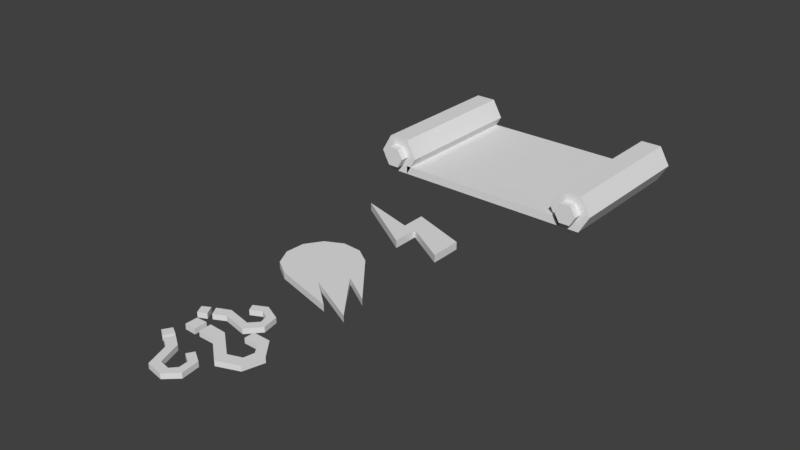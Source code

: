 # Source: Scroll.blend  (saved by Blender 2.79.0; exported with 4.5.12 LTS)
import bpy
from mathutils import Matrix  # noqa: F401  (used for matrix-valued properties, if any)

bpy.ops.wm.read_factory_settings(use_empty=True)
scene = bpy.context.scene
scene.name = 'Scene'

# ---- collections
col_collection_1 = bpy.data.collections.new('Collection 1'); scene.collection.children.link(col_collection_1)

# ---- world
world_world = bpy.data.worlds.new('World'); scene.world = world_world
world_world.color = (0.05088, 0.05088, 0.05088)
world_world.use_sun_shadow = False
world_world.sun_shadow_jitter_overblur = 0.0
world_world.cycles.sampling_method = 'MANUAL'

# ---- meshes
me_plane_001 = bpy.data.meshes.new('Plane.001')
me_plane_001.from_pydata([(0.03662, -0.09591, 0.0), (0.03229, -0.06096, 0.0), (0.009321, -0.04671, 0.0), (0.001361, -0.05955, 0.0), (0.03781, 0.02569, 0.0), (0.03801, 0.04501, 0.0), (0.07256, 0.04464, 0.0), (0.1005, 0.009276, 0.0), (0.08917, -0.02917, 0.0), (0.04834, -0.0448, 0.0), (0.00131, -0.006082, 0.0), (-0.02934, -0.005753, 0.0), (-0.03038, 0.01838, 0.0), (0.003632, 0.01675, 0.0), (0.05022, -0.0215, 0.0), (0.07569, -0.01234, 0.0), (0.07969, 0.007183, 0.0), (0.06664, 0.02551, 0.0), (-0.04063, 0.01889, 0.0), (-0.03959, -0.006363, 0.0), (-0.06178, -0.005445, 0.0), (-0.06172, 0.01812, 0.0), (0.01349, -0.1171, 0.0), (-0.02015, -0.111, 0.0), (-0.03593, -0.06602, 0.0), (-0.05629, -0.05339, 0.0), (-0.04722, -0.03682, 0.0), (-0.02512, -0.05169, 0.0), (-0.009453, -0.09615, 0.0), (0.01129, -0.1003, 0.0), (0.02188, -0.0889, 0.0), (0.02057, -0.07135, 0.0), (-0.05387, -0.03233, 0.0), (-0.0634, -0.04964, 0.0), (-0.07787, -0.04004, 0.0), (-0.06829, -0.0243, 0.0), (0.03319, 0.09737, 0.0), (0.001155, 0.112, 0.0), (-0.02302, 0.09992, 0.0), (-0.01626, 0.08641, 0.0), (0.03907, 0.06659, 0.0), (0.01625, 0.04114, 0.0), (-0.0303, 0.05127, 0.0), (-0.05173, 0.04055, 0.0), (-0.06108, 0.05697, 0.0), (-0.03684, 0.06798, 0.0), (0.009239, 0.05801, 0.0), (0.02368, 0.07348, 0.0), (0.01949, 0.0885, 0.0), (0.003864, 0.09658, 0.0), (-0.06839, 0.05366, 0.0), (-0.05865, 0.03646, 0.0), (-0.07441, 0.02918, 0.0), (-0.08279, 0.04559, 0.0), (0.03662, -0.09591, -0.01005), (0.03229, -0.06096, -0.01005), (0.009321, -0.04671, -0.01005), (0.001361, -0.05955, -0.01005), (0.03781, 0.02569, -0.01005), (0.03801, 0.04501, -0.01005), (0.07256, 0.04464, -0.01005), (0.1005, 0.009276, -0.01005), (0.08917, -0.02917, -0.01005), (0.04834, -0.0448, -0.01005), (0.00131, -0.006082, -0.01005), (-0.02934, -0.005753, -0.01005), (-0.03038, 0.01838, -0.01005), (0.003632, 0.01675, -0.01005), (0.05022, -0.0215, -0.01005), (0.07569, -0.01234, -0.01005), (0.07969, 0.007183, -0.01005), (0.06664, 0.02551, -0.01005), (-0.04063, 0.01889, -0.01005), (-0.03959, -0.006363, -0.01005), (-0.06178, -0.005445, -0.01005), (-0.06172, 0.01812, -0.01005), (0.01349, -0.1171, -0.01005), (-0.02015, -0.111, -0.01005), (-0.03593, -0.06602, -0.01005), (-0.05629, -0.05339, -0.01005), (-0.04722, -0.03682, -0.01005), (-0.02512, -0.05169, -0.01005), (-0.009453, -0.09615, -0.01005), (0.01129, -0.1003, -0.01005), (0.02188, -0.0889, -0.01005), (0.02057, -0.07135, -0.01005), (-0.05387, -0.03233, -0.01005), (-0.0634, -0.04964, -0.01005), (-0.07787, -0.04004, -0.01005), (-0.06829, -0.0243, -0.01005), (0.03319, 0.09737, -0.01005), (0.001155, 0.112, -0.01005), (-0.02302, 0.09992, -0.01005), (-0.01626, 0.08641, -0.01005), (0.03907, 0.06659, -0.01005), (0.01625, 0.04114, -0.01005), (-0.0303, 0.05127, -0.01005), (-0.05173, 0.04055, -0.01005), (-0.06108, 0.05697, -0.01005), (-0.03684, 0.06798, -0.01005), (0.009239, 0.05801, -0.01005), (0.02368, 0.07348, -0.01005), (0.01949, 0.0885, -0.01005), (0.003864, 0.09658, -0.01005), (-0.06839, 0.05366, -0.01005), (-0.05865, 0.03646, -0.01005), (-0.07441, 0.02918, -0.01005), (-0.08279, 0.04559, -0.01005)], [], [(50, 51, 52, 53), (37, 36, 40, 41, 42, 43, 44, 45, 46, 47, 48, 49, 39, 38), (32, 33, 34, 35), (6, 7, 8, 9, 10, 11, 12, 13, 14, 15, 16, 17, 4, 5), (1, 0, 22, 23, 24, 25, 26, 27, 28, 29, 30, 31, 3, 2), (18, 19, 20, 21), (104, 107, 106, 105), (91, 92, 93, 103, 102, 101, 100, 99, 98, 97, 96, 95, 94, 90), (86, 89, 88, 87), (60, 59, 58, 71, 70, 69, 68, 67, 66, 65, 64, 63, 62, 61), (55, 56, 57, 85, 84, 83, 82, 81, 80, 79, 78, 77, 76, 54), (72, 75, 74, 73), (47, 46, 100, 101), (19, 18, 72, 73), (48, 47, 101, 102), (20, 19, 73, 74), (49, 48, 102, 103), (21, 20, 74, 75), (39, 49, 103, 93), (18, 21, 75, 72), (51, 50, 104, 105), (0, 1, 55, 54), (52, 51, 105, 106), (2, 3, 57, 56), (53, 52, 106, 107), (27, 26, 80, 81), (26, 25, 79, 80), (50, 53, 107, 104), (28, 27, 81, 82), (25, 24, 78, 79), (29, 28, 82, 83), (24, 23, 77, 78), (30, 29, 83, 84), (23, 22, 76, 77), (31, 30, 84, 85), (5, 4, 58, 59), (3, 31, 85, 57), (6, 5, 59, 60), (33, 32, 86, 87), (7, 6, 60, 61), (34, 33, 87, 88), (8, 7, 61, 62), (35, 34, 88, 89), (9, 8, 62, 63), (32, 35, 89, 86), (10, 9, 63, 64), (44, 43, 97, 98), (11, 10, 64, 65), (43, 42, 96, 97), (12, 11, 65, 66), (42, 41, 95, 96), (13, 12, 66, 67), (41, 40, 94, 95), (14, 13, 67, 68), (40, 36, 90, 94), (15, 14, 68, 69), (37, 38, 92, 91), (16, 15, 69, 70), (36, 37, 91, 90), (17, 16, 70, 71), (38, 39, 93, 92), (4, 17, 71, 58), (45, 44, 98, 99), (22, 0, 54, 76), (46, 45, 99, 100), (1, 2, 56, 55)])
_ca = me_plane_001.color_attributes.new('Col', 'BYTE_COLOR', 'CORNER')
_ca.data.foreach_set('color', [0.0, 0.0, 0.0, 1.0, 0.0, 0.0, 0.0, 1.0, 0.0, 0.0, 0.0, 1.0, 0.0, 0.0, 0.0, 1.0, 0.0, 0.0, 0.0, 1.0, 0.0, 0.0, 0.0, 1.0, 0.0, 0.0, 0.0, 1.0, 0.0, 0.0, 0.0, 1.0, 0.0, 0.0, 0.0, 1.0, 0.0, 0.0, 0.0, 1.0, 0.0, 0.0, 0.0, 1.0, 0.0, 0.0, 0.0, 1.0, 0.0, 0.0, 0.0, 1.0, 0.0, 0.0, 0.0, 1.0, 0.0, 0.0, 0.0, 1.0, 0.0, 0.0, 0.0, 1.0, 0.0, 0.0, 0.0, 1.0, 0.0, 0.0, 0.0, 1.0, 0.0, 0.0, 0.0, 1.0, 0.0, 0.0, 0.0, 1.0, 0.0, 0.0, 0.0, 1.0, 0.0, 0.0, 0.0, 1.0, 0.0, 0.0, 0.0, 1.0, 0.0, 0.0, 0.0, 1.0, 0.0, 0.0, 0.0, 1.0, 0.0, 0.0, 0.0, 1.0, 0.0003035, 0.0003035, 0.0003035, 1.0, 0.0, 0.0, 0.0, 1.0, 0.0, 0.0, 0.0, 1.0, 0.0, 0.0, 0.0, 1.0, 0.0, 0.0, 0.0, 1.0, 0.0, 0.0, 0.0, 1.0, 0.0, 0.0, 0.0, 1.0, 0.0, 0.0, 0.0, 1.0, 0.0, 0.0, 0.0, 1.0, 0.0, 0.0, 0.0, 1.0, 0.0, 0.0, 0.0, 1.0, 0.0, 0.0, 0.0, 1.0, 0.0, 0.0, 0.0, 1.0, 0.0, 0.0, 0.0, 1.0, 0.0, 0.0, 0.0, 1.0, 0.0, 0.0, 0.0, 1.0, 0.0, 0.0, 0.0, 1.0, 0.0, 0.0, 0.0, 1.0, 0.0, 0.0, 0.0, 1.0, 0.0, 0.0, 0.0, 1.0, 0.0, 0.0, 0.0, 1.0, 0.0, 0.0, 0.0, 1.0, 0.0, 0.0, 0.0, 1.0, 0.0, 0.0, 0.0, 1.0, 0.0, 0.0, 0.0, 1.0, 0.0, 0.0, 0.0, 1.0, 0.0, 0.0, 0.0, 1.0, 0.0, 0.0, 0.0, 1.0, 0.0, 0.0, 0.0, 1.0, 0.0, 0.0, 0.0, 1.0, 0.0, 0.0, 0.0, 1.0, 0.0, 0.0, 0.0, 1.0, 0.0, 0.0, 0.0, 1.0, 0.0, 0.0, 0.0, 1.0, 0.0, 0.0, 0.0, 1.0, 0.0, 0.0, 0.0, 1.0, 0.0, 0.0, 0.0, 1.0, 0.0, 0.0, 0.0, 1.0, 0.0, 0.0, 0.0, 1.0, 0.0, 0.0, 0.0, 1.0, 0.0, 0.0, 0.0, 1.0, 0.0, 0.0, 0.0, 1.0, 0.0, 0.0, 0.0, 1.0, 0.0, 0.0, 0.0, 1.0, 0.0, 0.0, 0.0, 1.0, 0.0, 0.0, 0.0, 1.0, 0.0, 0.0, 0.0, 1.0, 0.0, 0.0, 0.0, 1.0, 0.0, 0.0, 0.0, 1.0, 0.0, 0.0, 0.0, 1.0, 0.0, 0.0, 0.0, 1.0, 0.0, 0.0, 0.0, 1.0, 0.0, 0.0, 0.0, 1.0, 0.0, 0.0, 0.0, 1.0, 0.0, 0.0, 0.0, 1.0, 0.0, 0.0, 0.0, 1.0, 0.0, 0.0, 0.0, 1.0, 0.0, 0.0, 0.0, 1.0, 0.0, 0.0, 0.0, 1.0, 0.0, 0.0, 0.0, 1.0, 0.0003035, 0.0003035, 0.0003035, 1.0, 0.0, 0.0, 0.0, 1.0, 0.0, 0.0, 0.0, 1.0, 0.0, 0.0, 0.0, 1.0, 0.0, 0.0, 0.0, 1.0, 0.0, 0.0, 0.0, 1.0, 0.0, 0.0, 0.0, 1.0, 0.0, 0.0, 0.0, 1.0, 0.0, 0.0, 0.0, 1.0, 0.0, 0.0, 0.0, 1.0, 0.0, 0.0, 0.0, 1.0, 0.0, 0.0, 0.0, 1.0, 0.0, 0.0, 0.0, 1.0, 0.0, 0.0, 0.0, 1.0, 0.0, 0.0, 0.0, 1.0, 0.0, 0.0, 0.0, 1.0, 0.0, 0.0, 0.0, 1.0, 0.0, 0.0, 0.0, 1.0, 0.0, 0.0, 0.0, 1.0, 0.0, 0.0, 0.0, 1.0, 0.0, 0.0, 0.0, 1.0, 0.0, 0.0, 0.0, 1.0, 0.0, 0.0, 0.0, 1.0, 0.0, 0.0, 0.0, 1.0, 0.0, 0.0, 0.0, 1.0, 0.0, 0.0, 0.0, 1.0, 0.0, 0.0, 0.0, 1.0, 0.0, 0.0, 0.0, 1.0, 0.0, 0.0, 0.0, 1.0, 0.0, 0.0, 0.0, 1.0, 0.0, 0.0, 0.0, 1.0, 0.0, 0.0, 0.0, 1.0, 0.0, 0.0, 0.0, 1.0, 0.0, 0.0, 0.0, 1.0, 0.0, 0.0, 0.0, 1.0, 0.0, 0.0, 0.0, 1.0, 0.0, 0.0, 0.0, 1.0, 0.0, 0.0, 0.0, 1.0, 0.0, 0.0, 0.0, 1.0, 0.0, 0.0, 0.0, 1.0, 0.0, 0.0, 0.0, 1.0, 0.0, 0.0, 0.0, 1.0, 0.0, 0.0, 0.0, 1.0, 0.0, 0.0, 0.0, 1.0, 0.0, 0.0, 0.0, 1.0, 0.0, 0.0, 0.0, 1.0, 0.0, 0.0, 0.0, 1.0, 0.0, 0.0, 0.0, 1.0, 0.0, 0.0, 0.0, 1.0, 0.0, 0.0, 0.0, 1.0, 0.0, 0.0, 0.0, 1.0, 0.0, 0.0, 0.0, 1.0, 0.0, 0.0, 0.0, 1.0, 0.0, 0.0, 0.0, 1.0, 0.0, 0.0, 0.0, 1.0, 0.0, 0.0, 0.0, 1.0, 0.0, 0.0, 0.0, 1.0, 0.0, 0.0, 0.0, 1.0, 0.0, 0.0, 0.0, 1.0, 0.0, 0.0, 0.0, 1.0, 0.0, 0.0, 0.0, 1.0, 0.0, 0.0, 0.0, 1.0, 0.0, 0.0, 0.0, 1.0, 0.0, 0.0, 0.0, 1.0, 0.0, 0.0, 0.0, 1.0, 0.0, 0.0, 0.0, 1.0, 0.0, 0.0, 0.0, 1.0, 0.0, 0.0, 0.0, 1.0, 0.0, 0.0, 0.0, 1.0, 0.0, 0.0, 0.0, 1.0, 0.0, 0.0, 0.0, 1.0, 0.0, 0.0, 0.0, 1.0, 0.0, 0.0, 0.0, 1.0, 0.0, 0.0, 0.0, 1.0, 0.0, 0.0, 0.0, 1.0, 0.0, 0.0, 0.0, 1.0, 0.0, 0.0, 0.0, 1.0, 0.0, 0.0, 0.0, 1.0, 0.0, 0.0, 0.0, 1.0, 0.0, 0.0, 0.0, 1.0, 0.0, 0.0, 0.0, 1.0, 0.0, 0.0, 0.0, 1.0, 0.0, 0.0, 0.0, 1.0, 0.0, 0.0, 0.0, 1.0, 0.0, 0.0, 0.0, 1.0, 0.0, 0.0, 0.0, 1.0, 0.0, 0.0, 0.0, 1.0, 0.0, 0.0, 0.0, 1.0, 0.0, 0.0, 0.0, 1.0, 0.0, 0.0, 0.0, 1.0, 0.0, 0.0, 0.0, 1.0, 0.0, 0.0, 0.0, 1.0, 0.0, 0.0, 0.0, 1.0, 0.0, 0.0, 0.0, 1.0, 0.0, 0.0, 0.0, 1.0, 0.0, 0.0, 0.0, 1.0, 0.0, 0.0, 0.0, 1.0, 0.0, 0.0, 0.0, 1.0, 0.0, 0.0, 0.0, 1.0, 0.0, 0.0, 0.0, 1.0, 0.0, 0.0, 0.0, 1.0, 0.0, 0.0, 0.0, 1.0, 0.0, 0.0, 0.0, 1.0, 0.0, 0.0, 0.0, 1.0, 0.0, 0.0, 0.0, 1.0, 0.0, 0.0, 0.0, 1.0, 0.0, 0.0, 0.0, 1.0, 0.0, 0.0, 0.0, 1.0, 0.0, 0.0, 0.0, 1.0, 0.0, 0.0, 0.0, 1.0, 0.0, 0.0, 0.0, 1.0, 0.0, 0.0, 0.0, 1.0, 0.0, 0.0, 0.0, 1.0, 0.0, 0.0, 0.0, 1.0, 0.0, 0.0, 0.0, 1.0, 0.0, 0.0, 0.0, 1.0, 0.0, 0.0, 0.0, 1.0, 0.0, 0.0, 0.0, 1.0, 0.0, 0.0, 0.0, 1.0, 0.0, 0.0, 0.0, 1.0, 0.0, 0.0, 0.0, 1.0, 0.0, 0.0, 0.0, 1.0, 0.0, 0.0, 0.0, 1.0, 0.0, 0.0, 0.0, 1.0, 0.0, 0.0, 0.0, 1.0, 0.0, 0.0, 0.0, 1.0, 0.0, 0.0, 0.0, 1.0, 0.0, 0.0, 0.0, 1.0, 0.0, 0.0, 0.0, 1.0, 0.0, 0.0, 0.0, 1.0, 0.0, 0.0, 0.0, 1.0, 0.0, 0.0, 0.0, 1.0, 0.0, 0.0, 0.0, 1.0, 0.0, 0.0, 0.0, 1.0, 0.0, 0.0, 0.0, 1.0, 0.0, 0.0, 0.0, 1.0, 0.0, 0.0, 0.0, 1.0, 0.0, 0.0, 0.0, 1.0, 0.0, 0.0, 0.0, 1.0, 0.0, 0.0, 0.0, 1.0, 0.0, 0.0, 0.0, 1.0, 0.0, 0.0, 0.0, 1.0, 0.0, 0.0, 0.0, 1.0, 0.0, 0.0, 0.0, 1.0, 0.0, 0.0, 0.0, 1.0, 0.0, 0.0, 0.0, 1.0, 0.0, 0.0, 0.0, 1.0, 0.0, 0.0, 0.0, 1.0, 0.0, 0.0, 0.0, 1.0, 0.0, 0.0, 0.0, 1.0, 0.0, 0.0, 0.0, 1.0, 0.0, 0.0, 0.0, 1.0, 0.0, 0.0, 0.0, 1.0, 0.0, 0.0, 0.0, 1.0, 0.0003035, 0.0003035, 0.0003035, 1.0, 0.0, 0.0, 0.0, 1.0, 0.0, 0.0, 0.0, 1.0, 0.0003035, 0.0003035, 0.0003035, 1.0, 0.0, 0.0, 0.0, 1.0, 0.0, 0.0, 0.0, 1.0, 0.0, 0.0, 0.0, 1.0, 0.0, 0.0, 0.0, 1.0, 0.0, 0.0, 0.0, 1.0, 0.0003035, 0.0003035, 0.0003035, 1.0, 0.0003035, 0.0003035, 0.0003035, 1.0, 0.0, 0.0, 0.0, 1.0, 0.0, 0.0, 0.0, 1.0, 0.0, 0.0, 0.0, 1.0, 0.0, 0.0, 0.0, 1.0, 0.0, 0.0, 0.0, 1.0, 0.0, 0.0, 0.0, 1.0, 0.0, 0.0, 0.0, 1.0, 0.0, 0.0, 0.0, 1.0, 0.0, 0.0, 0.0, 1.0, 0.0, 0.0, 0.0, 1.0, 0.0, 0.0, 0.0, 1.0, 0.0, 0.0, 0.0, 1.0, 0.0, 0.0, 0.0, 1.0, 0.0, 0.0, 0.0, 1.0, 0.0, 0.0, 0.0, 1.0, 0.0, 0.0, 0.0, 1.0, 0.0, 0.0, 0.0, 1.0, 0.0, 0.0, 0.0, 1.0, 0.0, 0.0, 0.0, 1.0, 0.0, 0.0, 0.0, 1.0, 0.0, 0.0, 0.0, 1.0, 0.0, 0.0, 0.0, 1.0, 0.0, 0.0, 0.0, 1.0, 0.0, 0.0, 0.0, 1.0, 0.0, 0.0, 0.0, 1.0, 0.0, 0.0, 0.0, 1.0, 0.0, 0.0, 0.0, 1.0, 0.0, 0.0, 0.0, 1.0, 0.0, 0.0, 0.0, 1.0, 0.0, 0.0, 0.0, 1.0, 0.0, 0.0, 0.0, 1.0, 0.0, 0.0, 0.0, 1.0, 0.0, 0.0, 0.0, 1.0, 0.0, 0.0, 0.0, 1.0, 0.0, 0.0, 0.0, 1.0, 0.0, 0.0, 0.0, 1.0, 0.0, 0.0, 0.0, 1.0, 0.0, 0.0, 0.0, 1.0, 0.0, 0.0, 0.0, 1.0, 0.0, 0.0, 0.0, 1.0, 0.0, 0.0, 0.0, 1.0, 0.0, 0.0, 0.0, 1.0, 0.0, 0.0, 0.0, 1.0, 0.0, 0.0, 0.0, 1.0, 0.0, 0.0, 0.0, 1.0, 0.0, 0.0, 0.0, 1.0, 0.0, 0.0, 0.0, 1.0, 0.0, 0.0, 0.0, 1.0, 0.0, 0.0, 0.0, 1.0, 0.0, 0.0, 0.0, 1.0, 0.0, 0.0, 0.0, 1.0, 0.0, 0.0, 0.0, 1.0, 0.0, 0.0, 0.0, 1.0, 0.0, 0.0, 0.0, 1.0, 0.0, 0.0, 0.0, 1.0, 0.0, 0.0, 0.0, 1.0, 0.0, 0.0, 0.0, 1.0, 0.0, 0.0, 0.0, 1.0, 0.0, 0.0, 0.0, 1.0, 0.0, 0.0, 0.0, 1.0, 0.0, 0.0, 0.0, 1.0, 0.0, 0.0, 0.0, 1.0, 0.0, 0.0, 0.0, 1.0, 0.0, 0.0, 0.0, 1.0, 0.0, 0.0, 0.0, 1.0, 0.0, 0.0, 0.0, 1.0, 0.0, 0.0, 0.0, 1.0, 0.0, 0.0, 0.0, 1.0, 0.0, 0.0, 0.0, 1.0, 0.0, 0.0, 0.0, 1.0, 0.0, 0.0, 0.0, 1.0, 0.0, 0.0, 0.0, 1.0, 0.0, 0.0, 0.0, 1.0])
me_plane_001.use_remesh_preserve_volume = False
me_plane_001.use_remesh_preserve_attributes = False
me_plane_001.use_mirror_vertex_groups = False
me_plane_001.update()
me_circle = bpy.data.meshes.new('Circle')
me_circle.from_pydata([(-0.08239, -0.03051, -0.0001161), (-0.05113, -0.05128, -0.0001161), (0.07154, -0.08533, -0.0001161), (0.1177, -0.08932, -0.0001161), (0.1067, -0.03303, -0.0001161), (0.02639, 0.06539, -0.0001161), (-0.004872, 0.08616, -0.0001161), (-0.04233, 0.08851, -0.0001161), (-0.07595, 0.07183, -0.0001161), (-0.09672, 0.04056, -0.0001161), (-0.09908, 0.003105, -0.0001161), (0.04617, 0.004966, -0.0001161), (0.01546, -0.03827, -0.0001161), (-0.08239, -0.03051, -0.01267), (-0.05113, -0.05128, -0.01267), (0.07154, -0.08533, -0.01267), (0.1177, -0.08932, -0.01267), (0.1067, -0.03303, -0.01267), (0.02639, 0.06539, -0.01267), (-0.004872, 0.08616, -0.01267), (-0.04233, 0.08851, -0.01267), (-0.07595, 0.07183, -0.01267), (-0.09672, 0.04056, -0.01267), (-0.09908, 0.003105, -0.01267), (0.04617, 0.004966, -0.01267), (0.01546, -0.03827, -0.01267)], [], [(1, 2, 12, 3, 11, 4, 5, 6, 7, 8, 9, 10, 0), (14, 13, 23, 22, 21, 20, 19, 18, 17, 24, 16, 25, 15), (2, 1, 14, 15), (12, 2, 15, 25), (5, 4, 17, 18), (4, 11, 24, 17), (6, 5, 18, 19), (11, 3, 16, 24), (7, 6, 19, 20), (3, 12, 25, 16), (8, 7, 20, 21), (9, 8, 21, 22), (10, 9, 22, 23), (1, 0, 13, 14), (0, 10, 23, 13)])
_ca = me_circle.color_attributes.new('Col', 'BYTE_COLOR', 'CORNER')
_ca.data.foreach_set('color', [1.0, 0.305, 0.1812, 1.0, 1.0, 0.6724, 0.1878, 1.0, 1.0, 0.3278, 0.1812, 1.0, 1.0, 0.7084, 0.1878, 1.0, 1.0, 0.305, 0.1812, 1.0, 1.0, 0.6654, 0.1878, 1.0, 1.0, 0.305, 0.1812, 1.0, 1.0, 0.2874, 0.1714, 1.0, 1.0, 0.1384, 0.09531, 1.0, 1.0, 0.2016, 0.1274, 1.0, 1.0, 0.1779, 0.117, 1.0, 1.0, 0.1441, 0.09759, 1.0, 1.0, 0.2423, 0.15, 1.0, 1.0, 0.305, 0.1812, 1.0, 1.0, 0.2423, 0.15, 1.0, 1.0, 0.1441, 0.09759, 1.0, 1.0, 0.1779, 0.117, 1.0, 1.0, 0.2016, 0.1274, 1.0, 1.0, 0.1384, 0.09531, 1.0, 1.0, 0.2874, 0.1714, 1.0, 1.0, 0.305, 0.1812, 1.0, 1.0, 0.6654, 0.1878, 1.0, 1.0, 0.305, 0.1812, 1.0, 1.0, 0.7084, 0.1878, 1.0, 1.0, 0.3278, 0.1812, 1.0, 1.0, 0.6724, 0.1878, 1.0, 1.0, 0.6724, 0.1878, 1.0, 1.0, 0.305, 0.1812, 1.0, 1.0, 0.305, 0.1812, 1.0, 1.0, 0.6724, 0.1878, 1.0, 1.0, 0.3278, 0.1812, 1.0, 1.0, 0.6724, 0.1878, 1.0, 1.0, 0.6724, 0.1878, 1.0, 1.0, 0.3278, 0.1812, 1.0, 1.0, 0.305, 0.1812, 1.0, 1.0, 0.6654, 0.1878, 1.0, 1.0, 0.6654, 0.1878, 1.0, 1.0, 0.305, 0.1812, 1.0, 1.0, 0.6654, 0.1878, 1.0, 1.0, 0.305, 0.1812, 1.0, 1.0, 0.305, 0.1812, 1.0, 1.0, 0.6654, 0.1878, 1.0, 1.0, 0.2874, 0.1714, 1.0, 1.0, 0.305, 0.1812, 1.0, 1.0, 0.305, 0.1812, 1.0, 1.0, 0.2874, 0.1714, 1.0, 1.0, 0.305, 0.1812, 1.0, 1.0, 0.7084, 0.1878, 1.0, 1.0, 0.7084, 0.1878, 1.0, 1.0, 0.305, 0.1812, 1.0, 1.0, 0.1384, 0.09531, 1.0, 1.0, 0.2874, 0.1714, 1.0, 1.0, 0.2874, 0.1714, 1.0, 1.0, 0.1384, 0.09531, 1.0, 1.0, 0.7084, 0.1878, 1.0, 1.0, 0.3278, 0.1812, 1.0, 1.0, 0.3278, 0.1812, 1.0, 1.0, 0.7084, 0.1878, 1.0, 1.0, 0.2016, 0.1274, 1.0, 1.0, 0.1384, 0.09531, 1.0, 1.0, 0.1384, 0.09531, 1.0, 1.0, 0.2016, 0.1274, 1.0, 1.0, 0.1779, 0.117, 1.0, 1.0, 0.2016, 0.1274, 1.0, 1.0, 0.2016, 0.1274, 1.0, 1.0, 0.1779, 0.117, 1.0, 1.0, 0.1441, 0.09759, 1.0, 1.0, 0.1779, 0.117, 1.0, 1.0, 0.1779, 0.117, 1.0, 1.0, 0.1441, 0.09759, 1.0, 1.0, 0.305, 0.1812, 1.0, 1.0, 0.2423, 0.15, 1.0, 1.0, 0.2423, 0.15, 1.0, 1.0, 0.305, 0.1812, 1.0, 1.0, 0.2423, 0.15, 1.0, 1.0, 0.1441, 0.09759, 1.0, 1.0, 0.1441, 0.09759, 1.0, 1.0, 0.2423, 0.15, 1.0])
me_circle.use_remesh_preserve_volume = False
me_circle.use_remesh_preserve_attributes = False
me_circle.use_mirror_vertex_groups = False
me_circle.update()
me_plane = bpy.data.meshes.new('Plane')
me_plane.from_pydata([(-0.1134, 0.03095, 0.0), (0.1045, -0.05277, 0.0), (0.1045, 0.0095, 0.0), (-0.005895, 0.04804, 0.0), (-0.005538, 6.028e-05, 0.0), (0.01973, -0.05406, 0.0), (0.01959, -0.001896, 0.0), (0.01973, -0.05406, -0.01481), (-0.005538, 6.028e-05, -0.01481), (0.01959, -0.001896, -0.01481), (-0.005895, 0.04804, -0.01481), (0.1045, -0.05277, -0.01481), (0.1045, 0.0095, -0.01481), (-0.1134, 0.03095, -0.01481)], [], [(5, 4, 3, 6), (6, 3, 2, 1), (0, 4, 5), (7, 9, 10, 8), (9, 11, 12, 10), (13, 7, 8), (3, 4, 8, 10), (1, 2, 12, 11), (5, 6, 9, 7), (4, 0, 13, 8), (2, 3, 10, 12), (6, 1, 11, 9), (0, 5, 7, 13)])
_ca = me_plane.color_attributes.new('Col', 'BYTE_COLOR', 'CORNER')
_ca.data.foreach_set('color', [0.3813, 0.3419, 0.6939, 1.0, 0.3813, 0.3419, 0.6939, 1.0, 0.3813, 0.3419, 0.6939, 1.0, 0.3813, 0.3419, 0.6939, 1.0, 0.3813, 0.3419, 0.6939, 1.0, 0.3813, 0.3419, 0.6939, 1.0, 0.3813, 0.3419, 0.6939, 1.0, 0.3813, 0.3419, 0.6939, 1.0, 0.3813, 0.3419, 0.6939, 1.0, 0.3813, 0.3419, 0.6939, 1.0, 0.3813, 0.3419, 0.6939, 1.0, 0.3813, 0.3419, 0.6939, 1.0, 0.3813, 0.3419, 0.6939, 1.0, 0.3813, 0.3419, 0.6939, 1.0, 0.3813, 0.3419, 0.6939, 1.0, 0.3813, 0.3419, 0.6939, 1.0, 0.3813, 0.3419, 0.6939, 1.0, 0.3813, 0.3419, 0.6939, 1.0, 0.3813, 0.3419, 0.6939, 1.0, 0.3813, 0.3419, 0.6939, 1.0, 0.3813, 0.3419, 0.6939, 1.0, 0.3813, 0.3419, 0.6939, 1.0, 0.3813, 0.3419, 0.6939, 1.0, 0.3813, 0.3419, 0.6939, 1.0, 0.3813, 0.3419, 0.6939, 1.0, 0.3813, 0.3419, 0.6939, 1.0, 0.3813, 0.3419, 0.6939, 1.0, 0.3813, 0.3419, 0.6939, 1.0, 0.3813, 0.3419, 0.6939, 1.0, 0.3813, 0.3419, 0.6939, 1.0, 0.3813, 0.3419, 0.6939, 1.0, 0.3813, 0.3419, 0.6939, 1.0, 0.3813, 0.3419, 0.6939, 1.0, 0.3813, 0.3419, 0.6939, 1.0, 0.3813, 0.3419, 0.6939, 1.0, 0.3813, 0.3419, 0.6939, 1.0, 0.3813, 0.3419, 0.6939, 1.0, 0.3813, 0.3419, 0.6939, 1.0, 0.3813, 0.3419, 0.6939, 1.0, 0.3813, 0.3419, 0.6939, 1.0, 0.3813, 0.3419, 0.6939, 1.0, 0.3813, 0.3419, 0.6939, 1.0, 0.3813, 0.3419, 0.6939, 1.0, 0.3813, 0.3419, 0.6939, 1.0, 0.3813, 0.3419, 0.6939, 1.0, 0.3813, 0.3419, 0.6939, 1.0, 0.3813, 0.3419, 0.6939, 1.0, 0.3813, 0.3419, 0.6939, 1.0, 0.3813, 0.3419, 0.6939, 1.0, 0.3813, 0.3419, 0.6939, 1.0])
me_plane.use_remesh_preserve_volume = False
me_plane.use_remesh_preserve_attributes = False
me_plane.use_mirror_vertex_groups = False
me_plane.update()
me_cube = bpy.data.meshes.new('Cube')
me_cube.from_pydata([(-0.1836, -0.15, -0.0008983), (-0.1836, -0.15, 0.01612), (-0.1836, 0.15, -0.0008983), (-0.1836, 0.15, 0.01612), (0.1808, -0.15, -0.0008983), (0.1808, -0.15, 0.01612), (0.1808, 0.15, -0.0008983), (0.1808, 0.15, 0.01612), (0.2445, -0.15, 0.03585), (0.2445, 0.15, 0.03585), (-0.1624, 0.15, 0.03585), (-0.1624, -0.15, 0.03585), (-0.1836, 0.15, -0.0008983), (-0.1836, -0.15, -0.0008983), (-0.2261, 0.15, -0.0008983), (-0.2261, -0.15, -0.0008983), (-0.2473, 0.15, 0.03585), (-0.2473, -0.15, 0.03585), (-0.2261, 0.15, 0.0726), (-0.2261, -0.15, 0.0726), (-0.1836, 0.15, 0.0726), (-0.1836, -0.15, 0.0726), (0.2233, 0.15, -0.0008983), (0.2233, -0.15, -0.0008983), (0.1808, 0.15, -0.0008983), (0.1808, -0.15, -0.0008983), (0.1596, 0.15, 0.03585), (0.1596, -0.15, 0.03585), (0.1808, 0.15, 0.0726), (0.1808, -0.15, 0.0726), (0.2233, 0.15, 0.0726), (0.2233, -0.15, 0.0726), (0.2248, -0.1675, 0.03585), (0.2248, 0.1675, 0.03585), (0.2134, 0.1675, 0.01617), (0.2134, -0.1675, 0.01617), (0.1907, 0.1675, 0.01617), (0.1907, -0.1675, 0.01617), (0.1793, 0.1675, 0.03585), (0.1793, -0.1675, 0.03585), (0.1907, 0.1675, 0.05553), (0.1907, -0.1675, 0.05553), (0.2134, 0.1675, 0.05553), (0.2134, -0.1675, 0.05553), (-0.1821, -0.1675, 0.03585), (-0.1821, 0.1675, 0.03585), (-0.1934, 0.1675, 0.01617), (-0.1934, -0.1675, 0.01617), (-0.2161, 0.1675, 0.01617), (-0.2161, -0.1675, 0.01617), (-0.2275, 0.1675, 0.03585), (-0.2275, -0.1675, 0.03585), (-0.2161, 0.1675, 0.05553), (-0.2161, -0.1675, 0.05553), (-0.1934, 0.1675, 0.05553), (-0.1934, -0.1675, 0.05553)], [], [(35, 32, 43, 41, 39, 37), (2, 3, 7, 6), (38, 39, 41, 40), (4, 5, 1, 0), (2, 6, 4, 0), (7, 3, 1, 5), (36, 37, 39, 38), (23, 8, 31, 29, 27, 25), (10, 11, 13, 12), (42, 43, 32, 33), (26, 27, 29, 28), (12, 13, 15, 14), (9, 22, 24, 26, 28, 30), (24, 25, 27, 26), (14, 15, 17, 16), (30, 31, 8, 9), (22, 23, 25, 24), (16, 17, 19, 18), (13, 11, 21, 19, 17, 15), (9, 8, 23, 22), (18, 19, 21, 20), (33, 34, 36, 38, 40, 42), (28, 29, 31, 30), (20, 21, 11, 10), (10, 12, 14, 16, 18, 20), (34, 35, 37, 36), (33, 32, 35, 34), (40, 41, 43, 42), (47, 44, 55, 53, 51, 49), (50, 51, 53, 52), (48, 49, 51, 50), (54, 55, 44, 45), (45, 46, 48, 50, 52, 54), (46, 47, 49, 48), (45, 44, 47, 46), (52, 53, 55, 54)])
_ca = me_cube.color_attributes.new('Col', 'BYTE_COLOR', 'CORNER')
_ca.data.foreach_set('color', [0.2542, 0.1683, 0.1248, 1.0, 0.2542, 0.1683, 0.1248, 1.0, 0.2542, 0.1683, 0.1248, 1.0, 0.2542, 0.1683, 0.1248, 1.0, 0.2542, 0.1683, 0.1248, 1.0, 0.2542, 0.1683, 0.1248, 1.0, 0.7305, 0.7011, 0.4342, 1.0, 0.7305, 0.7011, 0.4342, 1.0, 0.7305, 0.7011, 0.4342, 1.0, 0.7305, 0.7011, 0.4342, 1.0, 0.2542, 0.1683, 0.1248, 1.0, 0.2542, 0.1683, 0.1248, 1.0, 0.2542, 0.1683, 0.1248, 1.0, 0.2542, 0.1683, 0.1248, 1.0, 0.7305, 0.7011, 0.4342, 1.0, 0.7305, 0.7011, 0.4342, 1.0, 0.7305, 0.7011, 0.4342, 1.0, 0.7305, 0.7011, 0.4342, 1.0, 0.7305, 0.7011, 0.4342, 1.0, 0.7305, 0.7011, 0.4342, 1.0, 0.7305, 0.7011, 0.4342, 1.0, 0.7305, 0.7011, 0.4342, 1.0, 0.7305, 0.7011, 0.4342, 1.0, 0.7305, 0.7011, 0.4342, 1.0, 0.7305, 0.7011, 0.4342, 1.0, 0.7305, 0.7011, 0.4342, 1.0, 0.2542, 0.1683, 0.1248, 1.0, 0.2542, 0.1683, 0.1248, 1.0, 0.2542, 0.1683, 0.1248, 1.0, 0.2542, 0.1683, 0.1248, 1.0, 0.7305, 0.7011, 0.4342, 1.0, 0.7305, 0.7011, 0.4342, 1.0, 0.7305, 0.7011, 0.4342, 1.0, 0.7305, 0.7011, 0.4342, 1.0, 0.7305, 0.7011, 0.4342, 1.0, 0.7305, 0.7011, 0.4342, 1.0, 0.7305, 0.7011, 0.4342, 1.0, 0.7305, 0.7011, 0.4342, 1.0, 0.7305, 0.7011, 0.4342, 1.0, 0.7305, 0.7011, 0.4342, 1.0, 0.2542, 0.1683, 0.1248, 1.0, 0.2542, 0.1683, 0.1248, 1.0, 0.2542, 0.1683, 0.1248, 1.0, 0.2542, 0.1683, 0.1248, 1.0, 0.7305, 0.7011, 0.4342, 1.0, 0.7305, 0.7011, 0.4342, 1.0, 0.7305, 0.7011, 0.4342, 1.0, 0.7305, 0.7011, 0.4342, 1.0, 0.7305, 0.7011, 0.4342, 1.0, 0.7305, 0.7011, 0.4342, 1.0, 0.7305, 0.7011, 0.4342, 1.0, 0.7305, 0.7011, 0.4342, 1.0, 0.7305, 0.7011, 0.4342, 1.0, 0.7305, 0.7011, 0.4397, 1.0, 0.7305, 0.7011, 0.4342, 1.0, 0.7305, 0.7011, 0.4342, 1.0, 0.7305, 0.7011, 0.4342, 1.0, 0.7305, 0.7011, 0.4342, 1.0, 0.7305, 0.7011, 0.4342, 1.0, 0.7305, 0.7011, 0.4342, 1.0, 0.7305, 0.7011, 0.4342, 1.0, 0.7305, 0.7011, 0.4342, 1.0, 0.7305, 0.7011, 0.4342, 1.0, 0.7305, 0.7011, 0.4342, 1.0, 0.7305, 0.7011, 0.4342, 1.0, 0.7305, 0.7011, 0.4342, 1.0, 0.7305, 0.7011, 0.4342, 1.0, 0.7305, 0.7011, 0.4342, 1.0, 0.7305, 0.7011, 0.4342, 1.0, 0.7305, 0.7011, 0.4342, 1.0, 0.7305, 0.7011, 0.4342, 1.0, 0.7305, 0.7011, 0.4342, 1.0, 0.7305, 0.7011, 0.4342, 1.0, 0.7305, 0.7011, 0.4342, 1.0, 0.7305, 0.7011, 0.4342, 1.0, 0.7305, 0.7011, 0.4342, 1.0, 0.7305, 0.7011, 0.4342, 1.0, 0.7305, 0.7011, 0.4342, 1.0, 0.7305, 0.7011, 0.4342, 1.0, 0.7305, 0.7011, 0.4342, 1.0, 0.7305, 0.7011, 0.4342, 1.0, 0.7305, 0.7011, 0.4342, 1.0, 0.7305, 0.7011, 0.4342, 1.0, 0.7305, 0.7011, 0.4342, 1.0, 0.7305, 0.7011, 0.4342, 1.0, 0.7305, 0.7011, 0.4342, 1.0, 0.7305, 0.7011, 0.4342, 1.0, 0.7305, 0.7011, 0.4342, 1.0, 0.7305, 0.7011, 0.4342, 1.0, 0.7305, 0.7011, 0.4342, 1.0, 0.7305, 0.7011, 0.4342, 1.0, 0.7305, 0.7011, 0.4342, 1.0, 0.2542, 0.1683, 0.1248, 1.0, 0.2542, 0.1683, 0.1248, 1.0, 0.2542, 0.1683, 0.1248, 1.0, 0.2542, 0.1683, 0.1248, 1.0, 0.2542, 0.1683, 0.1248, 1.0, 0.2542, 0.1683, 0.1248, 1.0, 0.7305, 0.7011, 0.4342, 1.0, 0.7305, 0.7011, 0.4342, 1.0, 0.7305, 0.7011, 0.4342, 1.0, 0.7305, 0.7011, 0.4342, 1.0, 0.7305, 0.7011, 0.4342, 1.0, 0.7305, 0.7011, 0.4342, 1.0, 0.7305, 0.7011, 0.4342, 1.0, 0.7305, 0.7011, 0.4342, 1.0, 0.7305, 0.7011, 0.4342, 1.0, 0.7305, 0.7011, 0.4342, 1.0, 0.7305, 0.7011, 0.4342, 1.0, 0.7379, 0.7084, 0.4452, 1.0, 0.7305, 0.7011, 0.4342, 1.0, 0.7305, 0.7011, 0.4342, 1.0, 0.2542, 0.1683, 0.1248, 1.0, 0.2542, 0.1683, 0.1248, 1.0, 0.2542, 0.1683, 0.1248, 1.0, 0.2542, 0.1683, 0.1248, 1.0, 0.2542, 0.1683, 0.1248, 1.0, 0.2542, 0.1683, 0.1248, 1.0, 0.2582, 0.1714, 0.1248, 1.0, 0.2542, 0.1683, 0.1248, 1.0, 0.2542, 0.1683, 0.1248, 1.0, 0.2542, 0.1683, 0.1248, 1.0, 0.2542, 0.1683, 0.1248, 1.0, 0.2542, 0.1683, 0.1248, 1.0, 0.2542, 0.1683, 0.1248, 1.0, 0.2542, 0.1683, 0.1248, 1.0, 0.2542, 0.1683, 0.1248, 1.0, 0.2542, 0.1683, 0.1248, 1.0, 0.2542, 0.1683, 0.1248, 1.0, 0.2542, 0.1683, 0.1248, 1.0, 0.2542, 0.1683, 0.1248, 1.0, 0.2542, 0.1683, 0.1248, 1.0, 0.2542, 0.1683, 0.1248, 1.0, 0.2542, 0.1683, 0.1248, 1.0, 0.2542, 0.1683, 0.1248, 1.0, 0.2542, 0.1683, 0.1248, 1.0, 0.2542, 0.1683, 0.1248, 1.0, 0.2542, 0.1683, 0.1248, 1.0, 0.2542, 0.1683, 0.1248, 1.0, 0.2542, 0.1683, 0.1248, 1.0, 0.2542, 0.1683, 0.1248, 1.0, 0.2542, 0.1683, 0.1248, 1.0, 0.2542, 0.1683, 0.1248, 1.0, 0.2542, 0.1683, 0.1248, 1.0, 0.2542, 0.1683, 0.1248, 1.0, 0.2542, 0.1683, 0.1248, 1.0, 0.2542, 0.1683, 0.1248, 1.0, 0.2542, 0.1683, 0.1248, 1.0, 0.2542, 0.1683, 0.1248, 1.0, 0.2542, 0.1683, 0.1248, 1.0, 0.2542, 0.1683, 0.1248, 1.0, 0.2582, 0.1714, 0.1274, 1.0, 0.2542, 0.1683, 0.1248, 1.0, 0.2542, 0.1683, 0.1248, 1.0, 0.2542, 0.1683, 0.1248, 1.0, 0.2542, 0.1683, 0.1248, 1.0, 0.2542, 0.1683, 0.1248, 1.0, 0.2542, 0.1683, 0.1248, 1.0, 0.2542, 0.1683, 0.1248, 1.0, 0.2542, 0.1683, 0.1248, 1.0])
me_cube.use_remesh_preserve_volume = False
me_cube.use_remesh_preserve_attributes = False
me_cube.use_mirror_vertex_groups = False
me_cube.update()

# ---- objects
ob_icon_confusion = bpy.data.objects.new('Icon_Confusion', me_plane_001)
ob_icon_fireball = bpy.data.objects.new('Icon_Fireball', me_circle)
ob_icon_lightning = bpy.data.objects.new('Icon_Lightning', me_plane)
ob_scroll = bpy.data.objects.new('Scroll', me_cube)

# ---- transforms, parenting, visibility, modifiers, constraints
ob_icon_confusion.location = (0.0, -0.832, 0.02)
ob_icon_confusion.lineart.crease_threshold = 0.0
ob_icon_fireball.location = (0.0, -0.5816, 0.02647)
ob_icon_fireball.lineart.crease_threshold = 0.0
ob_icon_lightning.location = (0.0, -0.3723, 0.02611)
ob_icon_lightning.lineart.crease_threshold = 0.0
ob_scroll.location = (0.0, 0.0, 0.0)
ob_scroll.lineart.crease_threshold = 0.0

# ---- collection membership
col_collection_1.objects.link(ob_icon_confusion)
col_collection_1.objects.link(ob_icon_fireball)
col_collection_1.objects.link(ob_icon_lightning)
col_collection_1.objects.link(ob_scroll)

# ---- scene / render settings (as saved in the file)
scene.frame_start = 1; scene.frame_end = 250; scene.frame_set(1)
scene.render.engine = 'BLENDER_EEVEE_NEXT'
scene.render.resolution_percentage = 50
scene.render.dither_intensity = 0.0
scene.cycles.use_denoising = False
scene.cycles.samples = 128
scene.cycles.sampling_pattern = 'TABULATED_SOBOL'
scene.cycles.use_adaptive_sampling = False
scene.cycles.use_light_tree = False
scene.cycles.blur_glossy = 0.0
scene.cycles.sample_clamp_indirect = 0.0
scene.view_settings.view_transform = 'Standard'
bpy.context.view_layer.update()

# ---- added for rendering (the .blend has no active camera and no usable light): camera, sun
cam_auto = bpy.data.cameras.new('AutoCamera')
cam_auto.lens = 50.0
cam_auto.sensor_width = 36.0
cam_auto.clip_end = 1000.0
ob_auto_camera = bpy.data.objects.new('AutoCamera', cam_auto)
scene.collection.objects.link(ob_auto_camera)
ob_auto_camera.location = (1.1295, -1.74785, 0.940571)
ob_auto_camera.rotation_euler = (1.09748, -7.21219e-08, 0.694738)
scene.camera = ob_auto_camera
light_auto_sun = bpy.data.lights.new('AutoSun', 'SUN')
light_auto_sun.energy = 3.0
light_auto_sun.angle = 0.0523599
ob_auto_sun = bpy.data.objects.new('AutoSun', light_auto_sun)
scene.collection.objects.link(ob_auto_sun)
ob_auto_sun.rotation_euler = (0.872665, 0.174533, 0.523599)
bpy.context.view_layer.update()

